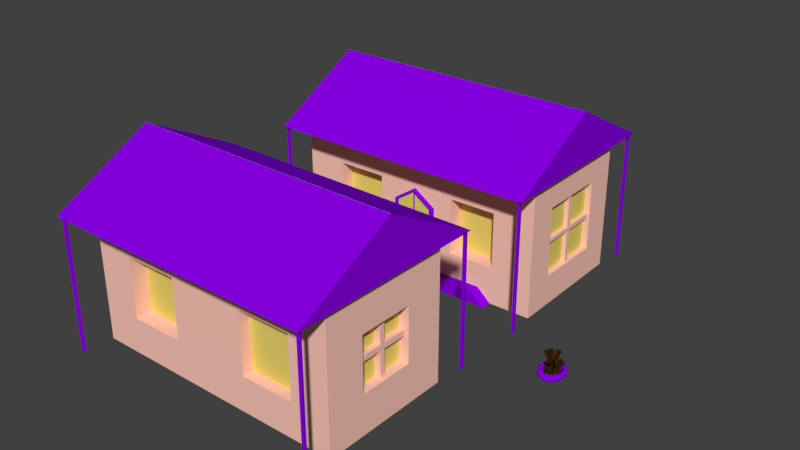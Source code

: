 # Source: Baracks.blend  (saved by Blender 2.79.0; exported with 4.5.12 LTS)
import bpy
from mathutils import Matrix  # noqa: F401  (used for matrix-valued properties, if any)

bpy.ops.wm.read_factory_settings(use_empty=True)
scene = bpy.context.scene
scene.name = 'Scene'

# ---- collections
col_collection_1 = bpy.data.collections.new('Collection 1'); scene.collection.children.link(col_collection_1)

# ---- materials (node trees are filled in below, after node groups)
mat_base = bpy.data.materials.new('Base')
mat_base.alpha_threshold = 0.0
mat_base.use_transparent_shadow = False
mat_base.roughness = 0.5
mat_team = bpy.data.materials.new('Team')
mat_team.alpha_threshold = 0.0
mat_team.use_transparent_shadow = False
mat_team.diffuse_color = (0.2586, 0.0, 0.8, 1.0)
mat_team.roughness = 0.5
mat_terracotta = bpy.data.materials.new('Terracotta')
mat_terracotta.alpha_threshold = 0.0
mat_terracotta.use_transparent_shadow = False
mat_terracotta.diffuse_color = (1.0, 0.5861, 0.4846, 1.0)
mat_terracotta.roughness = 0.5
mat_wood = bpy.data.materials.new('Wood')
mat_wood.alpha_threshold = 0.0
mat_wood.use_transparent_shadow = False
mat_wood.diffuse_color = (0.03968, 0.0172, 0.002468, 1.0)
mat_wood.roughness = 0.5
mat_other = bpy.data.materials.new('Other')
mat_other.alpha_threshold = 0.0
mat_other.use_transparent_shadow = False
mat_other.diffuse_color = (0.8, 0.665, 0.1511, 1.0)
mat_other.roughness = 0.5

# ---- material node trees

# ---- world
world_world = bpy.data.worlds.new('World'); scene.world = world_world
world_world.color = (0.05088, 0.05088, 0.05088)
world_world.use_sun_shadow = False
world_world.sun_shadow_jitter_overblur = 0.0
world_world.cycles.sampling_method = 'MANUAL'

# ---- meshes
me_cube_001 = bpy.data.meshes.new('Cube.001')
me_cube_001.from_pydata([(-0.7071, -1.0, -0.4557), (-0.7071, -1.0, 0.4557), (-0.5693, 1.0, -0.8067), (-0.6805, 1.0, 0.4289), (0.7015, -1.0, -0.4662), (0.7015, -1.0, 0.4662), (0.5779, 1.0, -0.8096), (0.6905, 1.0, 0.4319), (-0.7071, -1.0, 0.0), (-0.6805, 1.0, 0.0), (0.1609, 1.0, -0.8096), (0.1609, 1.0, 0.1954), (0.6905, 1.0, 0.0), (0.7015, -1.0, 0.0), (-0.2929, -1.0, -0.4557), (-0.2929, -1.0, 0.4557), (0.0, 0.0, 1.0), (0.0, 0.0, -1.0), (-0.1709, 1.0, 0.1913), (1.0, 0.4116, 0.4116), (1.0, 0.4116, -0.4116), (-0.1709, 1.0, -0.8067), (0.3095, 0.7774, 0.4319), (0.6905, 0.7774, 0.4319), (0.6905, 0.7774, 0.0), (0.6905, 0.7774, -0.4319), (0.3095, 0.7774, -0.4319), (-0.9856, 0.03239, 0.02292), (-1.0, 0.5356, -0.5356), (0.0, 1.0, -0.9986), (-1.0, 0.5356, 0.5356), (-0.002206, 1.0, 0.4195), (-0.6805, 0.7538, 0.0), (-0.6805, 0.7538, -0.4289), (-0.3195, 0.7538, -0.4289), (-0.6805, 0.7538, 0.4289), (-0.3195, 0.7538, 0.4289), (-1.0, -0.5356, 0.5356), (0.2985, -1.0, 0.4662), (-1.0, -0.5356, -0.5356), (0.2985, -1.0, -0.4662), (-0.7071, -0.7561, 0.0), (-0.7071, -0.7561, 0.4557), (-0.2929, -0.7561, 0.4557), (-0.7071, -0.7561, -0.4557), (-0.2929, -0.7561, -0.4557), (1.0, -0.4116, -0.4116), (0.0, -1.0, -1.0), (1.0, -0.4116, 0.4116), (0.0, -1.0, 1.0), (0.7015, -0.8342, 0.0), (0.7015, -0.8342, -0.4662), (0.2985, -0.8342, -0.4662), (0.7015, -0.8342, 0.4662), (0.2985, -0.8342, 0.4662), (1.0, 1.0, 0.0), (0.6808, 1.0, -0.9986), (1.0, 0.0, -1.0), (1.0, 0.0, 1.0), (1.0, -1.0, 1.0), (1.0, -1.0, 0.0), (1.0, -1.0, -1.0), (1.0, 1.0, 1.0), (0.9269, 0.03707, -0.027), (0.9269, -0.03707, 0.06054), (0.9269, -0.03707, -0.02275), (0.9269, 0.03707, 0.0569), (0.9269, 0.4116, 0.4116), (0.9269, 0.4116, -0.4116), (0.9269, -0.4116, -0.4116), (0.9269, -0.4116, 0.4116), (0.97, 0.03707, 0.0569), (0.97, 0.03707, -0.027), (0.97, -0.03707, -0.02275), (0.97, -0.03707, 0.06054), (0.9269, 0.03707, 0.7791), (0.9269, 0.03707, -0.4408), (0.97, 0.03707, 0.7791), (0.97, 0.03707, -0.4408), (0.9269, 0.03707, 0.7791), (0.9269, 0.03707, -0.4408), (0.97, 0.03707, 0.7791), (0.97, 0.03707, -0.4408), (0.9269, 0.4871, 0.0569), (0.9269, 0.4871, -0.027), (0.97, 0.4871, 0.0569), (0.97, 0.4871, -0.027), (0.9269, -0.03707, 0.7791), (0.9269, -0.03707, -0.4408), (0.97, -0.03707, 0.7791), (0.97, -0.03707, -0.4408), (0.9269, -0.5651, 0.06054), (0.9269, -0.5651, -0.02275), (0.97, -0.5651, 0.06054), (0.97, -0.5651, -0.02275), (-1.0, 0.0, -1.0), (-1.0, -1.0, -1.0), (-1.0, -1.0, 0.0), (-1.0, -1.0, 1.0), (-1.0, 0.0, 1.0), (-1.0, 1.0, 1.0), (-1.0, 1.0, 0.0), (-0.6767, 1.0, -0.9986), (-0.9856, 0.03239, -0.03291), (-0.9543, -0.03239, -0.03759), (-0.9543, -0.03239, 0.02759), (-0.9543, 0.03239, 0.02292), (-0.9543, 0.03239, -0.03291), (-0.9856, -0.03239, -0.03759), (-0.9543, -0.5356, -0.5356), (-0.9856, -0.03239, 0.02759), (-0.9543, -0.5356, 0.5356), (-0.9543, 0.5356, 0.5356), (-0.9543, 0.5356, -0.5356), (-0.9856, -0.03239, -0.5995), (-0.9543, -0.03239, -0.5995), (-0.9543, -0.03239, 0.5895), (-0.9856, -0.03239, 0.5895), (-0.9856, -0.6121, -0.03759), (-0.9543, -0.6121, -0.03759), (-0.9543, -0.6121, 0.02759), (-0.9856, -0.6121, 0.02759), (-0.9543, 0.03239, -0.5995), (-0.9856, 0.03239, -0.5995), (-0.9856, 0.03239, 0.5895), (-0.9543, 0.03239, 0.5895), (-0.9543, 0.9167, -0.03291), (-0.9856, 0.9167, -0.03291), (-0.9856, 0.9167, 0.02292), (-0.9543, 0.9167, 0.02292), (0.0, 1.0, -1.0), (-1.0, 1.0, -1.0), (1.0, 1.0, -1.0), (0.6905, 1.0, -0.4319), (0.3095, 1.0, -0.4319), (0.3095, 1.0, 0.4319), (0.0, 1.0, 1.0), (-0.3195, 1.0, -0.4289), (-0.6805, 1.0, -0.4289), (-0.3195, 1.0, 0.4289), (0.0, 1.168, -0.9986), (0.1199, 1.168, -0.8096), (-0.1299, 1.168, -0.8067), (-0.6767, 1.168, -0.9986), (0.6808, 1.168, -0.9986), (0.5779, 1.168, -0.8096), (-0.5693, 1.168, -0.8067), (-0.002361, 1.058, 0.3779), (-0.000416, 1.058, -0.9611), (0.1363, 1.058, -0.8006), (-0.1462, 1.058, -0.7973), (0.1363, 1.058, 0.1874), (-0.1462, 1.058, 0.1832), (0.0, 1.058, -0.9986), (0.1609, 1.058, -0.8096), (-0.1709, 1.058, -0.8067), (0.1609, 1.058, 0.1954), (-0.002206, 1.058, 0.4195), (-0.1709, 1.058, 0.1913), (-0.002729, 1.034, -1.004), (-0.0006078, 1.034, -1.0), (-0.009361, 1.034, -0.9924), (-0.0006079, 1.034, 0.3926), (-0.003221, 1.034, 0.3982), (-0.00936, 1.034, 0.3852), (-0.000416, 1.034, -0.9611), (0.1363, 1.034, -0.8006), (-0.1462, 1.034, -0.7973), (0.1363, 1.034, 0.1874), (-0.002361, 1.034, 0.3779), (-0.1462, 1.034, 0.1832), (-0.002729, 1.044, -1.004), (-0.0006078, 1.044, -1.0), (-0.009361, 1.044, -0.9924), (-0.0006079, 1.044, 0.3926), (-0.003221, 1.044, 0.3982), (-0.00936, 1.044, 0.3852), (0.6969, 4.992, -0.4557), (0.6969, 4.992, 0.4557), (0.5793, 2.987, -0.8067), (0.6905, 2.991, 0.4289), (-0.7115, 4.935, -0.4662), (-0.7115, 4.935, 0.4662), (-0.5677, 2.941, -0.8096), (-0.6803, 2.936, 0.4319), (0.6969, 4.992, 0.0), (0.6905, 2.991, 0.0), (-0.1508, 2.957, -0.8096), (-0.1508, 2.957, 0.1954), (-0.6803, 2.936, 0.0), (-0.7115, 4.935, 0.0), (0.2828, 4.975, -0.4557), (0.2828, 4.975, 0.4557), (2.404e-09, 3.964, 1.0), (2.404e-09, 3.964, -1.0), (0.1809, 2.971, 0.1913), (-0.9956, 3.512, 0.4116), (-0.9956, 3.512, -0.4116), (0.1809, 2.971, -0.8067), (-0.3016, 3.174, 0.4319), (-0.6825, 3.159, 0.4319), (-0.6825, 3.159, 0.0), (-0.6825, 3.159, -0.4319), (-0.3016, 3.174, -0.4319), (0.9857, 3.971, 0.02292), (1.005, 3.469, -0.5356), (0.01008, 2.964, -0.9986), (1.005, 3.469, 0.5356), (0.01229, 2.964, 0.4195), (0.688, 3.238, 0.0), (0.688, 3.238, -0.4289), (0.327, 3.223, -0.4289), (0.688, 3.238, 0.4289), (0.327, 3.223, 0.4289), (0.9944, 4.54, 0.5356), (-0.3085, 4.952, 0.4662), (0.9944, 4.54, -0.5356), (-0.3085, 4.952, -0.4662), (0.6993, 4.748, 0.0), (0.6993, 4.748, 0.4557), (0.2852, 4.732, 0.4557), (0.6993, 4.748, -0.4557), (0.2852, 4.732, -0.4557), (-1.004, 4.335, -0.4116), (-0.01008, 4.964, -1.0), (-1.004, 4.335, 0.4116), (-0.01008, 4.964, 1.0), (-0.7098, 4.769, 0.0), (-0.7098, 4.769, -0.4662), (-0.3068, 4.786, -0.4662), (-0.7098, 4.769, 0.4662), (-0.3068, 4.786, 0.4662), (-0.9897, 2.924, 0.0), (-0.6706, 2.937, -0.9986), (-0.9998, 3.923, -1.0), (-0.9998, 3.923, 1.0), (-1.01, 4.923, 1.0), (-1.01, 4.923, 0.0), (-1.01, 4.923, -1.0), (-0.9897, 2.924, 1.0), (-0.9264, 3.889, -0.027), (-0.9271, 3.963, 0.06054), (-0.9271, 3.963, -0.02275), (-0.9264, 3.889, 0.0569), (-0.9226, 3.515, 0.4116), (-0.9226, 3.515, -0.4116), (-0.9309, 4.338, -0.4116), (-0.9309, 4.338, 0.4116), (-0.9694, 3.888, 0.0569), (-0.9694, 3.888, -0.027), (-0.9702, 3.962, -0.02275), (-0.9702, 3.962, 0.06054), (-0.9264, 3.889, 0.7791), (-0.9264, 3.889, -0.4408), (-0.9694, 3.888, 0.7791), (-0.9694, 3.888, -0.4408), (-0.9264, 3.889, 0.7791), (-0.9264, 3.889, -0.4408), (-0.9694, 3.888, 0.7791), (-0.9694, 3.888, -0.4408), (-0.9218, 3.439, 0.0569), (-0.9218, 3.439, -0.027), (-0.9649, 3.438, 0.0569), (-0.9649, 3.438, -0.027), (-0.9271, 3.963, 0.7791), (-0.9271, 3.963, -0.4408), (-0.9702, 3.962, 0.7791), (-0.9702, 3.962, -0.4408), (-0.9325, 4.491, 0.06054), (-0.9325, 4.491, -0.02275), (-0.9755, 4.49, 0.06054), (-0.9755, 4.49, -0.02275), (0.9998, 4.004, -1.0), (0.9897, 5.004, -1.0), (0.9897, 5.004, 0.0), (0.9897, 5.004, 1.0), (0.9998, 4.004, 1.0), (1.01, 3.004, 1.0), (1.01, 3.004, 0.0), (0.6866, 2.991, -0.9986), (0.9857, 3.971, -0.03291), (0.9538, 4.035, -0.03759), (0.9538, 4.035, 0.02759), (0.9544, 3.97, 0.02292), (0.9544, 3.97, -0.03291), (0.985, 4.036, -0.03759), (0.9487, 4.538, -0.5356), (0.985, 4.036, 0.02759), (0.9487, 4.538, 0.5356), (0.9595, 3.467, 0.5356), (0.9595, 3.467, -0.5356), (0.985, 4.036, -0.5995), (0.9538, 4.035, -0.5995), (0.9538, 4.035, 0.5895), (0.985, 4.036, 0.5895), (0.9792, 4.616, -0.03759), (0.9479, 4.614, -0.03759), (0.9479, 4.614, 0.02759), (0.9792, 4.616, 0.02759), (0.9544, 3.97, -0.5995), (0.9857, 3.971, -0.5995), (0.9857, 3.971, 0.5895), (0.9544, 3.97, 0.5895), (0.9633, 3.086, -0.03291), (0.9946, 3.087, -0.03291), (0.9946, 3.087, 0.02292), (0.9633, 3.086, 0.02292), (0.01008, 2.964, -1.0), (1.01, 3.004, -1.0), (-0.9897, 2.924, -1.0), (-0.6803, 2.936, -0.4319), (-0.2994, 2.951, -0.4319), (-0.2994, 2.951, 0.4319), (0.01008, 2.964, 1.0), (0.3295, 2.977, -0.4289), (0.6905, 2.991, -0.4289), (0.3295, 2.977, 0.4289), (0.01177, 2.796, -0.9986), (-0.1081, 2.792, -0.8096), (0.1416, 2.802, -0.8067), (0.6883, 2.824, -0.9986), (-0.6689, 2.769, -0.9986), (-0.566, 2.773, -0.8096), (0.581, 2.819, -0.8067), (0.01303, 2.906, 0.3779), (0.01109, 2.906, -0.9611), (-0.1256, 2.9, -0.8006), (0.1569, 2.911, -0.7973), (-0.1256, 2.9, 0.1874), (0.1569, 2.911, 0.1832), (0.01067, 2.906, -0.9986), (-0.1502, 2.899, -0.8096), (0.1815, 2.912, -0.8067), (-0.1502, 2.899, 0.1954), (0.01288, 2.906, 0.4195), (0.1815, 2.912, 0.1913), (0.01316, 2.93, -1.004), (0.01104, 2.93, -1.0), (0.01979, 2.93, -0.9924), (0.01104, 2.93, 0.3926), (0.01365, 2.93, 0.3982), (0.01979, 2.93, 0.3852), (0.01084, 2.93, -0.9611), (-0.1258, 2.924, -0.8006), (0.1566, 2.936, -0.7973), (-0.1258, 2.924, 0.1874), (0.01279, 2.93, 0.3779), (0.1566, 2.936, 0.1832), (0.01325, 2.92, -1.004), (0.01113, 2.92, -1.0), (0.01988, 2.921, -0.9924), (0.01113, 2.92, 0.3926), (0.01375, 2.92, 0.3982), (0.01988, 2.921, 0.3852), (1.037, 5.506, 1.0), (1.052, 4.007, 1.8), (1.067, 2.507, 1.0), (1.052, 4.006, 1.8), (-1.056, 5.421, 1.0), (-1.041, 3.922, 1.8), (-1.026, 2.422, 1.0), (-1.041, 3.921, 1.8), (1.042, 5.006, 1.0), (1.052, 4.007, 1.8), (-1.041, 3.922, 1.8), (-1.051, 4.922, 1.0), (-0.9955, 2.503, -1.0), (-0.9955, 2.503, 1.0), (-0.9951, 2.463, -1.0), (-0.9951, 2.463, 1.0), (-1.015, 2.503, -1.0), (-1.015, 2.503, 1.0), (-1.015, 2.463, -1.0), (-1.015, 2.463, 1.0), (-1.025, 5.383, -1.0), (-1.025, 5.383, 1.0), (-1.024, 5.343, -1.0), (-1.024, 5.343, 1.0), (-1.045, 5.382, -1.0), (-1.045, 5.382, 1.0), (-1.044, 5.342, -1.0), (-1.044, 5.342, 1.0), (1.015, 5.465, -1.0), (1.015, 5.465, 1.0), (1.015, 5.425, -1.0), (1.015, 5.425, 1.0), (0.9951, 5.464, -1.0), (0.9951, 5.464, 1.0), (0.9955, 5.424, -1.0), (0.9955, 5.424, 1.0), (1.044, 2.586, -1.0), (1.044, 2.586, 1.0), (1.045, 2.546, -1.0), (1.045, 2.546, 1.0), (1.024, 2.585, -1.0), (1.024, 2.585, 1.0), (1.025, 2.545, -1.0), (1.025, 2.545, 1.0), (1.495, 2.227, -1.015), (1.497, 2.282, -0.9548), (1.513, 2.225, -1.015), (1.514, 2.28, -0.9548), (1.49, 1.953, -0.7658), (1.491, 2.008, -0.7053), (1.507, 1.952, -0.7658), (1.508, 2.007, -0.7053), (1.496, 2.263, -0.7321), (1.495, 2.198, -0.682), (1.513, 2.262, -0.7321), (1.512, 2.197, -0.682), (1.491, 2.037, -1.025), (1.49, 1.972, -0.9752), (1.509, 2.035, -1.025), (1.507, 1.971, -0.9752), (1.442, 2.203, -0.7321), (1.466, 2.159, -0.682), (1.454, 2.229, -0.7321), (1.478, 2.185, -0.682), (1.525, 2.049, -1.025), (1.549, 2.005, -0.9752), (1.537, 2.075, -1.025), (1.561, 2.031, -0.9752), (1.456, 2.178, -1.054), (1.436, 2.216, -0.9935), (1.468, 2.204, -1.054), (1.447, 2.241, -0.9935), (1.556, 1.992, -0.8045), (1.536, 2.03, -0.744), (1.568, 2.018, -0.8045), (1.548, 2.055, -0.744), (1.447, 2.099, -1.054), (1.419, 2.099, -0.9935), (1.447, 2.134, -1.054), (1.419, 2.134, -0.9935), (1.584, 2.099, -0.8045), (1.556, 2.099, -0.744), (1.584, 2.134, -0.8045), (1.556, 2.134, -0.744), (1.429, 2.099, -0.7321), (1.461, 2.099, -0.682), (1.429, 2.134, -0.7321), (1.461, 2.134, -0.682), (1.542, 2.099, -1.025), (1.574, 2.099, -0.9752), (1.542, 2.134, -1.025), (1.574, 2.134, -0.9752), (1.594, 2.134, -1.064), (1.594, 2.134, -0.982), (1.591, 2.12, -0.9843), (1.589, 2.12, -0.9617), (1.582, 2.12, -0.9452), (1.572, 2.12, -0.9392), (1.562, 2.12, -0.9452), (1.555, 2.12, -0.9617), (1.553, 2.12, -0.9843), (1.555, 2.12, -1.007), (1.562, 2.12, -1.023), (1.572, 2.12, -1.029), (1.582, 2.12, -1.023), (1.589, 2.12, -1.007), (1.59, 2.149, -0.9843), (1.588, 2.148, -0.9617), (1.581, 2.146, -0.9452), (1.571, 2.143, -0.9392), (1.562, 2.14, -0.9452), (1.555, 2.138, -0.9617), (1.552, 2.137, -0.9843), (1.555, 2.138, -1.007), (1.562, 2.14, -1.023), (1.571, 2.143, -1.029), (1.581, 2.146, -1.023), (1.588, 2.148, -1.007), (1.588, 2.178, -0.9843), (1.585, 2.176, -0.9617), (1.579, 2.172, -0.9452), (1.569, 2.166, -0.9392), (1.56, 2.16, -0.9452), (1.553, 2.156, -0.9617), (1.551, 2.154, -0.9843), (1.553, 2.156, -1.007), (1.56, 2.16, -1.023), (1.569, 2.166, -1.029), (1.579, 2.172, -1.023), (1.585, 2.176, -1.007), (1.584, 2.206, -0.9843), (1.582, 2.203, -0.9617), (1.575, 2.197, -0.9452), (1.566, 2.188, -0.9392), (1.557, 2.18, -0.9452), (1.551, 2.173, -0.9617), (1.549, 2.171, -0.9843), (1.551, 2.173, -1.007), (1.557, 2.18, -1.023), (1.566, 2.188, -1.029), (1.575, 2.197, -1.023), (1.582, 2.203, -1.007), (1.578, 2.232, -0.9843), (1.576, 2.229, -0.9617), (1.57, 2.221, -0.9452), (1.562, 2.209, -0.9392), (1.554, 2.198, -0.9452), (1.547, 2.19, -0.9617), (1.545, 2.187, -0.9843), (1.547, 2.19, -1.007), (1.554, 2.198, -1.023), (1.562, 2.209, -1.029), (1.57, 2.221, -1.023), (1.576, 2.229, -1.007), (1.571, 2.256, -0.9843), (1.569, 2.253, -0.9617), (1.564, 2.243, -0.9452), (1.556, 2.229, -0.9392), (1.549, 2.215, -0.9452), (1.543, 2.205, -0.9617), (1.541, 2.202, -0.9843), (1.543, 2.205, -1.007), (1.549, 2.215, -1.023), (1.556, 2.229, -1.029), (1.564, 2.243, -1.023), (1.569, 2.253, -1.007), (1.563, 2.278, -0.9843), (1.561, 2.274, -0.9617), (1.556, 2.263, -0.9452), (1.55, 2.247, -0.9392), (1.543, 2.231, -0.9452), (1.538, 2.219, -0.9617), (1.536, 2.215, -0.9843), (1.538, 2.219, -1.007), (1.543, 2.231, -1.023), (1.55, 2.247, -1.029), (1.556, 2.263, -1.023), (1.561, 2.274, -1.007), (1.554, 2.298, -0.9843), (1.552, 2.293, -0.9617), (1.548, 2.28, -0.9452), (1.542, 2.262, -0.9392), (1.536, 2.244, -0.9452), (1.532, 2.231, -0.9617), (1.53, 2.226, -0.9843), (1.532, 2.231, -1.007), (1.536, 2.244, -1.023), (1.542, 2.262, -1.029), (1.548, 2.28, -1.023), (1.552, 2.293, -1.007), (1.543, 2.314, -0.9843), (1.542, 2.309, -0.9617), (1.539, 2.295, -0.9452), (1.534, 2.275, -0.9392), (1.529, 2.256, -0.9452), (1.526, 2.241, -0.9617), (1.524, 2.236, -0.9843), (1.526, 2.241, -1.007), (1.529, 2.256, -1.023), (1.534, 2.275, -1.029), (1.539, 2.295, -1.023), (1.542, 2.309, -1.007), (1.532, 2.327, -0.9843), (1.531, 2.322, -0.9617), (1.528, 2.306, -0.9452), (1.525, 2.286, -0.9392), (1.521, 2.265, -0.9452), (1.518, 2.25, -0.9617), (1.518, 2.244, -0.9843), (1.518, 2.25, -1.007), (1.521, 2.265, -1.023), (1.525, 2.286, -1.029), (1.528, 2.306, -1.023), (1.531, 2.322, -1.007), (1.52, 2.337, -0.9843), (1.52, 2.331, -0.9617), (1.518, 2.315, -0.9452), (1.515, 2.293, -0.9392), (1.513, 2.271, -0.9452), (1.511, 2.256, -0.9617), (1.51, 2.25, -0.9843), (1.511, 2.256, -1.007), (1.513, 2.271, -1.023), (1.515, 2.293, -1.029), (1.518, 2.315, -1.023), (1.52, 2.331, -1.007), (1.508, 2.342, -0.9843), (1.508, 2.336, -0.9617), (1.507, 2.32, -0.9452), (1.506, 2.298, -0.9392), (1.504, 2.275, -0.9452), (1.503, 2.259, -0.9617), (1.503, 2.253, -0.9843), (1.503, 2.259, -1.007), (1.504, 2.275, -1.023), (1.506, 2.298, -1.029), (1.507, 2.32, -1.023), (1.508, 2.336, -1.007), (1.496, 2.344, -0.9843), (1.496, 2.338, -0.9617), (1.496, 2.322, -0.9452), (1.496, 2.299, -0.9392), (1.496, 2.277, -0.9452), (1.496, 2.26, -0.9617), (1.496, 2.254, -0.9843), (1.496, 2.26, -1.007), (1.496, 2.277, -1.023), (1.496, 2.299, -1.029), (1.496, 2.322, -1.023), (1.496, 2.338, -1.007), (1.483, 2.342, -0.9843), (1.483, 2.336, -0.9617), (1.484, 2.32, -0.9452), (1.486, 2.298, -0.9392), (1.487, 2.275, -0.9452), (1.488, 2.259, -0.9617), (1.488, 2.253, -0.9843), (1.488, 2.259, -1.007), (1.487, 2.275, -1.023), (1.486, 2.298, -1.029), (1.484, 2.32, -1.023), (1.483, 2.336, -1.007), (1.471, 2.337, -0.9843), (1.471, 2.331, -0.9617), (1.473, 2.315, -0.9452), (1.476, 2.293, -0.9392), (1.478, 2.271, -0.9452), (1.48, 2.256, -0.9617), (1.481, 2.25, -0.9843), (1.48, 2.256, -1.007), (1.478, 2.271, -1.023), (1.476, 2.293, -1.029), (1.473, 2.315, -1.023), (1.471, 2.331, -1.007), (1.459, 2.327, -0.9843), (1.46, 2.322, -0.9617), (1.463, 2.306, -0.9452), (1.466, 2.286, -0.9392), (1.47, 2.265, -0.9452), (1.473, 2.25, -0.9617), (1.474, 2.244, -0.9843), (1.473, 2.25, -1.007), (1.47, 2.265, -1.023), (1.466, 2.286, -1.029), (1.463, 2.306, -1.023), (1.46, 2.322, -1.007), (1.448, 2.314, -0.9843), (1.449, 2.309, -0.9617), (1.453, 2.295, -0.9452), (1.457, 2.275, -0.9392), (1.462, 2.256, -0.9452), (1.466, 2.241, -0.9617), (1.467, 2.236, -0.9843), (1.466, 2.241, -1.007), (1.462, 2.256, -1.023), (1.457, 2.275, -1.029), (1.453, 2.295, -1.023), (1.449, 2.309, -1.007), (1.437, 2.298, -0.9843), (1.439, 2.293, -0.9617), (1.443, 2.28, -0.9452), (1.449, 2.262, -0.9392), (1.455, 2.244, -0.9452), (1.459, 2.231, -0.9617), (1.461, 2.226, -0.9843), (1.459, 2.231, -1.007), (1.455, 2.244, -1.023), (1.449, 2.262, -1.029), (1.443, 2.28, -1.023), (1.439, 2.293, -1.007), (1.428, 2.278, -0.9843), (1.43, 2.274, -0.9617), (1.435, 2.263, -0.9452), (1.441, 2.247, -0.9392), (1.448, 2.231, -0.9452), (1.453, 2.219, -0.9617), (1.455, 2.215, -0.9843), (1.453, 2.219, -1.007), (1.448, 2.231, -1.023), (1.441, 2.247, -1.029), (1.435, 2.263, -1.023), (1.43, 2.274, -1.007), (1.42, 2.256, -0.9843), (1.422, 2.253, -0.9617), (1.427, 2.243, -0.9452), (1.435, 2.229, -0.9392), (1.442, 2.215, -0.9452), (1.448, 2.205, -0.9617), (1.45, 2.202, -0.9843), (1.448, 2.205, -1.007), (1.442, 2.215, -1.023), (1.435, 2.229, -1.029), (1.427, 2.243, -1.023), (1.422, 2.253, -1.007), (1.413, 2.232, -0.9843), (1.415, 2.229, -0.9617), (1.421, 2.221, -0.9452), (1.429, 2.209, -0.9392), (1.438, 2.198, -0.9452), (1.444, 2.19, -0.9617), (1.446, 2.187, -0.9843), (1.444, 2.19, -1.007), (1.438, 2.198, -1.023), (1.429, 2.209, -1.029), (1.421, 2.221, -1.023), (1.415, 2.229, -1.007), (1.407, 2.206, -0.9843), (1.41, 2.203, -0.9617), (1.416, 2.197, -0.9452), (1.425, 2.188, -0.9392), (1.434, 2.18, -0.9452), (1.44, 2.173, -0.9617), (1.443, 2.171, -0.9843), (1.44, 2.173, -1.007), (1.434, 2.18, -1.023), (1.425, 2.188, -1.029), (1.416, 2.197, -1.023), (1.41, 2.203, -1.007), (1.403, 2.178, -0.9843), (1.406, 2.176, -0.9617), (1.412, 2.172, -0.9452), (1.422, 2.166, -0.9392), (1.431, 2.16, -0.9452), (1.438, 2.156, -0.9617), (1.44, 2.154, -0.9843), (1.438, 2.156, -1.007), (1.431, 2.16, -1.023), (1.422, 2.166, -1.029), (1.412, 2.172, -1.023), (1.406, 2.176, -1.007), (1.401, 2.149, -0.9843), (1.403, 2.148, -0.9617), (1.41, 2.146, -0.9452), (1.42, 2.143, -0.9392), (1.429, 2.14, -0.9452), (1.436, 2.138, -0.9617), (1.439, 2.137, -0.9843), (1.436, 2.138, -1.007), (1.429, 2.14, -1.023), (1.42, 2.143, -1.029), (1.41, 2.146, -1.023), (1.403, 2.148, -1.007), (1.4, 2.12, -0.9843), (1.402, 2.12, -0.9617), (1.409, 2.12, -0.9452), (1.419, 2.12, -0.9392), (1.429, 2.12, -0.9452), (1.436, 2.12, -0.9617), (1.438, 2.12, -0.9843), (1.436, 2.12, -1.007), (1.429, 2.12, -1.023), (1.419, 2.12, -1.029), (1.409, 2.12, -1.023), (1.402, 2.12, -1.007), (1.401, 2.09, -0.9843), (1.403, 2.091, -0.9617), (1.41, 2.093, -0.9452), (1.42, 2.096, -0.9392), (1.429, 2.099, -0.9452), (1.436, 2.101, -0.9617), (1.439, 2.102, -0.9843), (1.436, 2.101, -1.007), (1.429, 2.099, -1.023), (1.42, 2.096, -1.029), (1.41, 2.093, -1.023), (1.403, 2.091, -1.007), (1.403, 2.061, -0.9843), (1.406, 2.063, -0.9617), (1.412, 2.067, -0.9452), (1.422, 2.073, -0.9392), (1.431, 2.079, -0.9452), (1.438, 2.083, -0.9617), (1.44, 2.085, -0.9843), (1.438, 2.083, -1.007), (1.431, 2.079, -1.023), (1.422, 2.073, -1.029), (1.412, 2.067, -1.023), (1.406, 2.063, -1.007), (1.407, 2.034, -0.9843), (1.41, 2.036, -0.9617), (1.416, 2.042, -0.9452), (1.425, 2.051, -0.9392), (1.434, 2.059, -0.9452), (1.44, 2.066, -0.9617), (1.443, 2.068, -0.9843), (1.44, 2.066, -1.007), (1.434, 2.059, -1.023), (1.425, 2.051, -1.029), (1.416, 2.042, -1.023), (1.41, 2.036, -1.007), (1.413, 2.007, -0.9843), (1.415, 2.01, -0.9617), (1.421, 2.019, -0.9452), (1.429, 2.03, -0.9392), (1.438, 2.041, -0.9452), (1.444, 2.049, -0.9617), (1.446, 2.052, -0.9843), (1.444, 2.049, -1.007), (1.438, 2.041, -1.023), (1.429, 2.03, -1.029), (1.421, 2.019, -1.023), (1.415, 2.01, -1.007), (1.42, 1.983, -0.9843), (1.422, 1.987, -0.9617), (1.427, 1.997, -0.9452), (1.435, 2.01, -0.9392), (1.442, 2.024, -0.9452), (1.448, 2.034, -0.9617), (1.45, 2.038, -0.9843), (1.448, 2.034, -1.007), (1.442, 2.024, -1.023), (1.435, 2.01, -1.029), (1.427, 1.997, -1.023), (1.422, 1.987, -1.007), (1.428, 1.961, -0.9843), (1.43, 1.965, -0.9617), (1.435, 1.977, -0.9452), (1.441, 1.993, -0.9392), (1.448, 2.008, -0.9452), (1.453, 2.02, -0.9617), (1.455, 2.024, -0.9843), (1.453, 2.02, -1.007), (1.448, 2.008, -1.023), (1.441, 1.993, -1.029), (1.435, 1.977, -1.023), (1.43, 1.965, -1.007), (1.437, 1.941, -0.9843), (1.439, 1.946, -0.9617), (1.443, 1.959, -0.9452), (1.449, 1.977, -0.9392), (1.455, 1.995, -0.9452), (1.459, 2.008, -0.9617), (1.461, 2.013, -0.9843), (1.459, 2.008, -1.007), (1.455, 1.995, -1.023), (1.449, 1.977, -1.029), (1.443, 1.959, -1.023), (1.439, 1.946, -1.007), (1.448, 1.925, -0.9843), (1.449, 1.93, -0.9617), (1.453, 1.945, -0.9452), (1.457, 1.964, -0.9392), (1.462, 1.983, -0.9452), (1.466, 1.998, -0.9617), (1.467, 2.003, -0.9843), (1.466, 1.998, -1.007), (1.462, 1.983, -1.023), (1.457, 1.964, -1.029), (1.453, 1.945, -1.023), (1.449, 1.93, -1.007), (1.459, 1.912, -0.9843), (1.46, 1.918, -0.9617), (1.463, 1.933, -0.9452), (1.466, 1.954, -0.9392), (1.47, 1.974, -0.9452), (1.473, 1.99, -0.9617), (1.474, 1.995, -0.9843), (1.473, 1.99, -1.007), (1.47, 1.974, -1.023), (1.466, 1.954, -1.029), (1.463, 1.933, -1.023), (1.46, 1.918, -1.007), (1.471, 1.903, -0.9843), (1.471, 1.909, -0.9617), (1.473, 1.924, -0.9452), (1.476, 1.946, -0.9392), (1.478, 1.968, -0.9452), (1.48, 1.984, -0.9617), (1.481, 1.989, -0.9843), (1.48, 1.984, -1.007), (1.478, 1.968, -1.023), (1.476, 1.946, -1.029), (1.473, 1.924, -1.023), (1.471, 1.909, -1.007), (1.483, 1.897, -0.9843), (1.483, 1.903, -0.9617), (1.484, 1.919, -0.9452), (1.486, 1.942, -0.9392), (1.487, 1.964, -0.9452), (1.488, 1.98, -0.9617), (1.488, 1.986, -0.9843), (1.488, 1.98, -1.007), (1.487, 1.964, -1.023), (1.486, 1.942, -1.029), (1.484, 1.919, -1.023), (1.483, 1.903, -1.007), (1.496, 1.895, -0.9843), (1.496, 1.901, -0.9617), (1.496, 1.918, -0.9452), (1.496, 1.94, -0.9392), (1.496, 1.962, -0.9452), (1.496, 1.979, -0.9617), (1.496, 1.985, -0.9843), (1.496, 1.979, -1.007), (1.496, 1.962, -1.023), (1.496, 1.94, -1.029), (1.496, 1.918, -1.023), (1.496, 1.901, -1.007), (1.508, 1.897, -0.9843), (1.508, 1.903, -0.9617), (1.507, 1.919, -0.9452), (1.506, 1.942, -0.9392), (1.504, 1.964, -0.9452), (1.503, 1.98, -0.9617), (1.503, 1.986, -0.9843), (1.503, 1.98, -1.007), (1.504, 1.964, -1.023), (1.506, 1.942, -1.029), (1.507, 1.919, -1.023), (1.508, 1.903, -1.007), (1.52, 1.903, -0.9843), (1.52, 1.909, -0.9617), (1.518, 1.924, -0.9452), (1.515, 1.946, -0.9392), (1.513, 1.968, -0.9452), (1.511, 1.984, -0.9617), (1.51, 1.989, -0.9843), (1.511, 1.984, -1.007), (1.513, 1.968, -1.023), (1.515, 1.946, -1.029), (1.518, 1.924, -1.023), (1.52, 1.909, -1.007), (1.532, 1.912, -0.9843), (1.531, 1.918, -0.9617), (1.528, 1.933, -0.9452), (1.525, 1.954, -0.9392), (1.521, 1.974, -0.9452), (1.518, 1.99, -0.9617), (1.518, 1.995, -0.9843), (1.518, 1.99, -1.007), (1.521, 1.974, -1.023), (1.525, 1.954, -1.029), (1.528, 1.933, -1.023), (1.531, 1.918, -1.007), (1.543, 1.925, -0.9843), (1.542, 1.93, -0.9617), (1.539, 1.945, -0.9452), (1.534, 1.964, -0.9392), (1.529, 1.983, -0.9452), (1.526, 1.998, -0.9617), (1.524, 2.003, -0.9843), (1.526, 1.998, -1.007), (1.529, 1.983, -1.023), (1.534, 1.964, -1.029), (1.539, 1.945, -1.023), (1.542, 1.93, -1.007), (1.554, 1.941, -0.9843), (1.552, 1.946, -0.9617), (1.548, 1.959, -0.9452), (1.542, 1.977, -0.9392), (1.536, 1.995, -0.9452), (1.532, 2.008, -0.9617), (1.53, 2.013, -0.9843), (1.532, 2.008, -1.007), (1.536, 1.995, -1.023), (1.542, 1.977, -1.029), (1.548, 1.959, -1.023), (1.552, 1.946, -1.007), (1.563, 1.961, -0.9843), (1.561, 1.965, -0.9617), (1.556, 1.977, -0.9452), (1.55, 1.993, -0.9392), (1.543, 2.008, -0.9452), (1.538, 2.02, -0.9617), (1.536, 2.024, -0.9843), (1.538, 2.02, -1.007), (1.543, 2.008, -1.023), (1.55, 1.993, -1.029), (1.556, 1.977, -1.023), (1.561, 1.965, -1.007), (1.571, 1.983, -0.9843), (1.569, 1.987, -0.9617), (1.564, 1.997, -0.9452), (1.556, 2.01, -0.9392), (1.549, 2.024, -0.9452), (1.543, 2.034, -0.9617), (1.541, 2.038, -0.9843), (1.543, 2.034, -1.007), (1.549, 2.024, -1.023), (1.556, 2.01, -1.029), (1.564, 1.997, -1.023), (1.569, 1.987, -1.007), (1.578, 2.007, -0.9843), (1.576, 2.01, -0.9617), (1.57, 2.019, -0.9452), (1.562, 2.03, -0.9392), (1.554, 2.041, -0.9452), (1.547, 2.049, -0.9617), (1.545, 2.052, -0.9843), (1.547, 2.049, -1.007), (1.554, 2.041, -1.023), (1.562, 2.03, -1.029), (1.57, 2.019, -1.023), (1.576, 2.01, -1.007), (1.584, 2.034, -0.9843), (1.582, 2.036, -0.9617), (1.575, 2.042, -0.9452), (1.566, 2.051, -0.9392), (1.557, 2.059, -0.9452), (1.551, 2.066, -0.9617), (1.549, 2.068, -0.9843), (1.551, 2.066, -1.007), (1.557, 2.059, -1.023), (1.566, 2.051, -1.029), (1.575, 2.042, -1.023), (1.582, 2.036, -1.007), (1.588, 2.061, -0.9843), (1.585, 2.063, -0.9617), (1.579, 2.067, -0.9452), (1.569, 2.073, -0.9392), (1.56, 2.079, -0.9452), (1.553, 2.083, -0.9617), (1.551, 2.085, -0.9843), (1.553, 2.083, -1.007), (1.56, 2.079, -1.023), (1.569, 2.073, -1.029), (1.579, 2.067, -1.023), (1.585, 2.063, -1.007), (1.59, 2.09, -0.9843), (1.588, 2.091, -0.9617), (1.581, 2.093, -0.9452), (1.571, 2.096, -0.9392), (1.562, 2.099, -0.9452), (1.555, 2.101, -0.9617), (1.552, 2.102, -0.9843), (1.555, 2.101, -1.007), (1.562, 2.099, -1.023), (1.571, 2.096, -1.029), (1.581, 2.093, -1.023), (1.588, 2.091, -1.007), (-1.03, 1.42, -1.0), (-1.03, 1.42, 1.0), (-1.03, 1.46, -1.0), (-1.03, 1.46, 1.0), (-1.01, 1.42, -1.0), (-1.01, 1.42, 1.0), (-1.01, 1.46, -1.0), (-1.01, 1.46, 1.0), (-1.03, -1.46, -1.0), (-1.03, -1.46, 1.0), (-1.03, -1.42, -1.0), (-1.03, -1.42, 1.0), (-1.01, -1.46, -1.0), (-1.01, -1.46, 1.0), (-1.01, -1.42, -1.0), (-1.01, -1.42, 1.0), (1.01, -1.46, -1.0), (1.01, -1.46, 1.0), (1.01, -1.42, -1.0), (1.01, -1.42, 1.0), (1.03, -1.46, -1.0), (1.03, -1.46, 1.0), (1.03, -1.42, -1.0), (1.03, -1.42, 1.0), (1.01, 1.42, -1.0), (1.01, 1.42, 1.0), (1.01, 1.46, -1.0), (1.01, 1.46, 1.0), (1.03, 1.42, -1.0), (1.03, 1.42, 1.0), (1.03, 1.46, -1.0), (1.03, 1.46, 1.0), (-1.052, -1.5, 1.0), (-1.052, -0.0005686, 1.8), (-1.052, 1.5, 1.0), (-1.052, 0.0005686, 1.8), (1.041, -1.5, 1.0), (1.041, -0.0005686, 1.8), (1.041, 1.5, 1.0), (1.041, 0.0005686, 1.8), (-1.052, -1.0, 1.0), (-1.052, -0.0005686, 1.8), (1.041, -0.0005686, 1.8), (1.041, -1.0, 1.0)], [(446, 447)], [(46, 20, 68, 69), (17, 57, 61, 47), (16, 99, 98, 49), (58, 16, 49, 59), (62, 136, 16, 58), (136, 100, 99, 16), (95, 17, 47, 96), (131, 130, 17, 95), (130, 132, 57, 17), (40, 4, 51, 52), (48, 46, 69, 70), (48, 70, 67, 19), (139, 137, 34, 36), (14, 15, 43, 45), (37, 111, 109, 39), (134, 135, 22, 26), (7, 135, 136, 62), (133, 12, 55, 132), (29, 10, 141, 140), (12, 7, 62, 55), (31, 11, 156, 157), (26, 22, 23, 24, 25), (133, 134, 26, 25), (135, 7, 23, 22), (7, 12, 24, 23), (12, 133, 25, 24), (9, 138, 131, 101), (2, 21, 142, 146), (3, 9, 101, 100), (139, 3, 100, 136), (10, 29, 153, 154), (32, 35, 36, 34, 33), (9, 3, 35, 32), (138, 9, 32, 33), (3, 139, 36, 35), (137, 138, 33, 34), (8, 1, 98, 97), (1, 15, 49, 98), (0, 8, 97, 96), (14, 0, 96, 47), (15, 14, 47, 49), (45, 43, 42, 41, 44), (8, 0, 44, 41), (1, 8, 41, 42), (0, 14, 45, 44), (15, 1, 42, 43), (13, 4, 61, 60), (4, 40, 47, 61), (5, 13, 60, 59), (38, 5, 59, 49), (40, 38, 49, 47), (50, 53, 54, 52, 51), (38, 40, 52, 54), (13, 5, 53, 50), (4, 13, 50, 51), (5, 38, 54, 53), (20, 46, 61, 57, 132), (20, 19, 67, 68), (19, 20, 132, 55, 62), (48, 19, 62, 58, 59), (65, 73, 94, 92), (46, 48, 59, 60, 61), (75, 76, 68, 67), (76, 88, 69, 68), (87, 75, 67, 70), (88, 87, 70, 69), (78, 77, 89, 90), (88, 76, 78, 90), (75, 87, 89, 77), (72, 63, 84, 86), (79, 80, 76, 75), (82, 81, 77, 78), (80, 82, 78, 76), (81, 79, 75, 77), (66, 63, 80, 79), (72, 71, 81, 82), (63, 72, 82, 80), (71, 66, 79, 81), (84, 83, 85, 86), (63, 66, 83, 84), (66, 71, 85, 83), (71, 72, 86, 85), (65, 64, 87, 88), (74, 73, 90, 89), (73, 65, 88, 90), (64, 74, 89, 87), (91, 92, 94, 93), (64, 65, 92, 91), (74, 64, 91, 93), (73, 74, 93, 94), (125, 116, 111, 112), (30, 37, 98, 99, 100), (39, 28, 131, 95, 96), (39, 109, 113, 28), (106, 107, 126, 129), (30, 112, 111, 37), (122, 115, 114, 123), (115, 122, 113, 109), (28, 113, 112, 30), (116, 125, 124, 117), (117, 124, 123, 114), (37, 39, 96, 97, 98), (28, 30, 100, 101, 131), (116, 115, 109, 111), (110, 108, 118, 121), (122, 125, 112, 113), (104, 108, 114, 115), (110, 105, 116, 117), (108, 110, 117, 114), (105, 104, 115, 116), (119, 120, 121, 118), (108, 104, 119, 118), (104, 105, 120, 119), (105, 110, 121, 120), (103, 107, 122, 123), (27, 103, 123, 124), (106, 27, 124, 125), (107, 106, 125, 122), (129, 126, 127, 128), (103, 27, 128, 127), (27, 106, 129, 128), (107, 103, 127, 126), (102, 29, 130, 131), (29, 56, 132, 130), (6, 10, 134, 133), (10, 11, 135, 134), (150, 152, 170, 167), (56, 6, 133, 132), (21, 2, 138, 137), (18, 21, 137, 139), (2, 102, 131, 138), (141, 145, 144, 140), (146, 142, 140, 143), (10, 6, 145, 141), (21, 29, 140, 142), (29, 102, 143, 140), (6, 56, 144, 145), (56, 29, 140, 144), (102, 2, 146, 143), (29, 21, 155, 153), (18, 31, 157, 158), (21, 18, 158, 155), (11, 10, 154, 156), (31, 18, 139, 136, 135, 11), (148, 149, 154, 153), (150, 148, 153, 155), (149, 151, 156, 154), (151, 147, 157, 156), (152, 150, 155, 158), (147, 152, 158, 157), (161, 164, 176, 173), (151, 149, 166, 168), (149, 148, 165, 166), (152, 147, 169, 170), (147, 151, 168, 169), (148, 150, 167, 165), (159, 160, 166, 165), (161, 159, 165, 167), (160, 162, 168, 166), (162, 163, 169, 168), (164, 161, 167, 170), (163, 164, 170, 169), (173, 176, 175, 174, 172, 171), (162, 160, 172, 174), (160, 159, 171, 172), (164, 163, 175, 176), (163, 162, 174, 175), (159, 161, 173, 171), (223, 197, 245, 246), (194, 234, 238, 224), (193, 276, 275, 226), (235, 193, 226, 236), (239, 313, 193, 235), (313, 277, 276, 193), (272, 194, 224, 273), (308, 307, 194, 272), (307, 309, 234, 194), (217, 181, 228, 229), (225, 223, 246, 247), (225, 247, 244, 196), (316, 314, 211, 213), (191, 192, 220, 222), (214, 288, 286, 216), (311, 312, 199, 203), (184, 312, 313, 239), (310, 189, 232, 309), (206, 187, 318, 317), (189, 184, 239, 232), (208, 188, 333, 334), (203, 199, 200, 201, 202), (310, 311, 203, 202), (312, 184, 200, 199), (184, 189, 201, 200), (189, 310, 202, 201), (186, 315, 308, 278), (179, 198, 319, 323), (180, 186, 278, 277), (316, 180, 277, 313), (187, 206, 330, 331), (209, 212, 213, 211, 210), (186, 180, 212, 209), (315, 186, 209, 210), (180, 316, 213, 212), (314, 315, 210, 211), (185, 178, 275, 274), (178, 192, 226, 275), (177, 185, 274, 273), (191, 177, 273, 224), (192, 191, 224, 226), (222, 220, 219, 218, 221), (185, 177, 221, 218), (178, 185, 218, 219), (177, 191, 222, 221), (192, 178, 219, 220), (190, 181, 238, 237), (181, 217, 224, 238), (182, 190, 237, 236), (215, 182, 236, 226), (217, 215, 226, 224), (227, 230, 231, 229, 228), (215, 217, 229, 231), (190, 182, 230, 227), (181, 190, 227, 228), (182, 215, 231, 230), (197, 223, 238, 234, 309), (197, 196, 244, 245), (196, 197, 309, 232, 239), (225, 196, 239, 235, 236), (242, 250, 271, 269), (223, 225, 236, 237, 238), (252, 253, 245, 244), (253, 265, 246, 245), (264, 252, 244, 247), (265, 264, 247, 246), (255, 254, 266, 267), (265, 253, 255, 267), (252, 264, 266, 254), (249, 240, 261, 263), (256, 257, 253, 252), (259, 258, 254, 255), (257, 259, 255, 253), (258, 256, 252, 254), (243, 240, 257, 256), (249, 248, 258, 259), (240, 249, 259, 257), (248, 243, 256, 258), (261, 260, 262, 263), (240, 243, 260, 261), (243, 248, 262, 260), (248, 249, 263, 262), (242, 241, 264, 265), (251, 250, 267, 266), (250, 242, 265, 267), (241, 251, 266, 264), (268, 269, 271, 270), (241, 242, 269, 268), (251, 241, 268, 270), (250, 251, 270, 271), (302, 293, 288, 289), (207, 214, 275, 276, 277), (216, 205, 308, 272, 273), (216, 286, 290, 205), (283, 284, 303, 306), (207, 289, 288, 214), (299, 292, 291, 300), (292, 299, 290, 286), (205, 290, 289, 207), (293, 302, 301, 294), (294, 301, 300, 291), (214, 216, 273, 274, 275), (205, 207, 277, 278, 308), (293, 292, 286, 288), (287, 285, 295, 298), (299, 302, 289, 290), (281, 285, 291, 292), (287, 282, 293, 294), (285, 287, 294, 291), (282, 281, 292, 293), (296, 297, 298, 295), (285, 281, 296, 295), (281, 282, 297, 296), (282, 287, 298, 297), (280, 284, 299, 300), (204, 280, 300, 301), (283, 204, 301, 302), (284, 283, 302, 299), (306, 303, 304, 305), (280, 204, 305, 304), (204, 283, 306, 305), (284, 280, 304, 303), (279, 206, 307, 308), (206, 233, 309, 307), (183, 187, 311, 310), (187, 188, 312, 311), (327, 329, 347, 344), (233, 183, 310, 309), (198, 179, 315, 314), (195, 198, 314, 316), (179, 279, 308, 315), (318, 322, 321, 317), (323, 319, 317, 320), (187, 183, 322, 318), (198, 206, 317, 319), (206, 279, 320, 317), (183, 233, 321, 322), (233, 206, 317, 321), (279, 179, 323, 320), (206, 198, 332, 330), (195, 208, 334, 335), (198, 195, 335, 332), (188, 187, 331, 333), (208, 195, 316, 313, 312, 188), (325, 326, 331, 330), (327, 325, 330, 332), (326, 328, 333, 331), (328, 324, 334, 333), (329, 327, 332, 335), (324, 329, 335, 334), (338, 341, 353, 350), (328, 326, 343, 345), (326, 325, 342, 343), (329, 324, 346, 347), (324, 328, 345, 346), (325, 327, 344, 342), (336, 337, 343, 342), (338, 336, 342, 344), (337, 339, 345, 343), (339, 340, 346, 345), (341, 338, 344, 347), (340, 341, 347, 346), (350, 353, 352, 351, 349, 348), (339, 337, 349, 351), (337, 336, 348, 349), (341, 340, 352, 353), (340, 339, 351, 352), (336, 338, 350, 348), (362, 363, 357, 356), (356, 357, 361, 360), (360, 361, 364, 365), (358, 359, 355, 354), (356, 360, 365, 362), (361, 357, 363, 364), (354, 355, 363, 362), (359, 358, 365, 364), (358, 354, 362, 365), (355, 359, 364, 363), (366, 367, 369, 368), (368, 369, 373, 372), (372, 373, 371, 370), (370, 371, 367, 366), (368, 372, 370, 366), (373, 369, 367, 371), (374, 375, 377, 376), (376, 377, 381, 380), (380, 381, 379, 378), (378, 379, 375, 374), (376, 380, 378, 374), (381, 377, 375, 379), (382, 383, 385, 384), (384, 385, 389, 388), (388, 389, 387, 386), (386, 387, 383, 382), (384, 388, 386, 382), (389, 385, 383, 387), (390, 391, 393, 392), (392, 393, 397, 396), (396, 397, 395, 394), (394, 395, 391, 390), (392, 396, 394, 390), (397, 393, 391, 395), (398, 399, 401, 400), (400, 401, 405, 404), (404, 405, 403, 402), (402, 403, 399, 398), (400, 404, 402, 398), (405, 401, 399, 403), (406, 407, 409, 408), (408, 409, 413, 412), (412, 413, 411, 410), (410, 411, 407, 406), (408, 412, 410, 406), (413, 409, 407, 411), (414, 415, 417, 416), (416, 417, 421, 420), (420, 421, 419, 418), (418, 419, 415, 414), (416, 420, 418, 414), (421, 417, 415, 419), (422, 423, 425, 424), (424, 425, 429, 428), (428, 429, 427, 426), (426, 427, 423, 422), (424, 428, 426, 422), (429, 425, 423, 427), (430, 431, 433, 432), (432, 433, 437, 436), (436, 437, 435, 434), (434, 435, 431, 430), (432, 436, 434, 430), (437, 433, 431, 435), (438, 439, 441, 440), (440, 441, 445, 444), (444, 445, 443, 442), (442, 443, 439, 438), (440, 444, 442, 438), (445, 441, 439, 443), (448, 460, 461, 449), (449, 461, 462, 450), (450, 462, 463, 451), (451, 463, 464, 452), (452, 464, 465, 453), (453, 465, 466, 454), (454, 466, 467, 455), (455, 467, 468, 456), (456, 468, 469, 457), (457, 469, 470, 458), (458, 470, 471, 459), (459, 471, 460, 448), (460, 472, 473, 461), (461, 473, 474, 462), (462, 474, 475, 463), (463, 475, 476, 464), (464, 476, 477, 465), (465, 477, 478, 466), (466, 478, 479, 467), (467, 479, 480, 468), (468, 480, 481, 469), (469, 481, 482, 470), (470, 482, 483, 471), (471, 483, 472, 460), (472, 484, 485, 473), (473, 485, 486, 474), (474, 486, 487, 475), (475, 487, 488, 476), (476, 488, 489, 477), (477, 489, 490, 478), (478, 490, 491, 479), (479, 491, 492, 480), (480, 492, 493, 481), (481, 493, 494, 482), (482, 494, 495, 483), (483, 495, 484, 472), (484, 496, 497, 485), (485, 497, 498, 486), (486, 498, 499, 487), (487, 499, 500, 488), (488, 500, 501, 489), (489, 501, 502, 490), (490, 502, 503, 491), (491, 503, 504, 492), (492, 504, 505, 493), (493, 505, 506, 494), (494, 506, 507, 495), (495, 507, 496, 484), (496, 508, 509, 497), (497, 509, 510, 498), (498, 510, 511, 499), (499, 511, 512, 500), (500, 512, 513, 501), (501, 513, 514, 502), (502, 514, 515, 503), (503, 515, 516, 504), (504, 516, 517, 505), (505, 517, 518, 506), (506, 518, 519, 507), (507, 519, 508, 496), (508, 520, 521, 509), (509, 521, 522, 510), (510, 522, 523, 511), (511, 523, 524, 512), (512, 524, 525, 513), (513, 525, 526, 514), (514, 526, 527, 515), (515, 527, 528, 516), (516, 528, 529, 517), (517, 529, 530, 518), (518, 530, 531, 519), (519, 531, 520, 508), (520, 532, 533, 521), (521, 533, 534, 522), (522, 534, 535, 523), (523, 535, 536, 524), (524, 536, 537, 525), (525, 537, 538, 526), (526, 538, 539, 527), (527, 539, 540, 528), (528, 540, 541, 529), (529, 541, 542, 530), (530, 542, 543, 531), (531, 543, 532, 520), (532, 544, 545, 533), (533, 545, 546, 534), (534, 546, 547, 535), (535, 547, 548, 536), (536, 548, 549, 537), (537, 549, 550, 538), (538, 550, 551, 539), (539, 551, 552, 540), (540, 552, 553, 541), (541, 553, 554, 542), (542, 554, 555, 543), (543, 555, 544, 532), (544, 556, 557, 545), (545, 557, 558, 546), (546, 558, 559, 547), (547, 559, 560, 548), (548, 560, 561, 549), (549, 561, 562, 550), (550, 562, 563, 551), (551, 563, 564, 552), (552, 564, 565, 553), (553, 565, 566, 554), (554, 566, 567, 555), (555, 567, 556, 544), (556, 568, 569, 557), (557, 569, 570, 558), (558, 570, 571, 559), (559, 571, 572, 560), (560, 572, 573, 561), (561, 573, 574, 562), (562, 574, 575, 563), (563, 575, 576, 564), (564, 576, 577, 565), (565, 577, 578, 566), (566, 578, 579, 567), (567, 579, 568, 556), (568, 580, 581, 569), (569, 581, 582, 570), (570, 582, 583, 571), (571, 583, 584, 572), (572, 584, 585, 573), (573, 585, 586, 574), (574, 586, 587, 575), (575, 587, 588, 576), (576, 588, 589, 577), (577, 589, 590, 578), (578, 590, 591, 579), (579, 591, 580, 568), (580, 592, 593, 581), (581, 593, 594, 582), (582, 594, 595, 583), (583, 595, 596, 584), (584, 596, 597, 585), (585, 597, 598, 586), (586, 598, 599, 587), (587, 599, 600, 588), (588, 600, 601, 589), (589, 601, 602, 590), (590, 602, 603, 591), (591, 603, 592, 580), (592, 604, 605, 593), (593, 605, 606, 594), (594, 606, 607, 595), (595, 607, 608, 596), (596, 608, 609, 597), (597, 609, 610, 598), (598, 610, 611, 599), (599, 611, 612, 600), (600, 612, 613, 601), (601, 613, 614, 602), (602, 614, 615, 603), (603, 615, 604, 592), (604, 616, 617, 605), (605, 617, 618, 606), (606, 618, 619, 607), (607, 619, 620, 608), (608, 620, 621, 609), (609, 621, 622, 610), (610, 622, 623, 611), (611, 623, 624, 612), (612, 624, 625, 613), (613, 625, 626, 614), (614, 626, 627, 615), (615, 627, 616, 604), (616, 628, 629, 617), (617, 629, 630, 618), (618, 630, 631, 619), (619, 631, 632, 620), (620, 632, 633, 621), (621, 633, 634, 622), (622, 634, 635, 623), (623, 635, 636, 624), (624, 636, 637, 625), (625, 637, 638, 626), (626, 638, 639, 627), (627, 639, 628, 616), (628, 640, 641, 629), (629, 641, 642, 630), (630, 642, 643, 631), (631, 643, 644, 632), (632, 644, 645, 633), (633, 645, 646, 634), (634, 646, 647, 635), (635, 647, 648, 636), (636, 648, 649, 637), (637, 649, 650, 638), (638, 650, 651, 639), (639, 651, 640, 628), (640, 652, 653, 641), (641, 653, 654, 642), (642, 654, 655, 643), (643, 655, 656, 644), (644, 656, 657, 645), (645, 657, 658, 646), (646, 658, 659, 647), (647, 659, 660, 648), (648, 660, 661, 649), (649, 661, 662, 650), (650, 662, 663, 651), (651, 663, 652, 640), (652, 664, 665, 653), (653, 665, 666, 654), (654, 666, 667, 655), (655, 667, 668, 656), (656, 668, 669, 657), (657, 669, 670, 658), (658, 670, 671, 659), (659, 671, 672, 660), (660, 672, 673, 661), (661, 673, 674, 662), (662, 674, 675, 663), (663, 675, 664, 652), (664, 676, 677, 665), (665, 677, 678, 666), (666, 678, 679, 667), (667, 679, 680, 668), (668, 680, 681, 669), (669, 681, 682, 670), (670, 682, 683, 671), (671, 683, 684, 672), (672, 684, 685, 673), (673, 685, 686, 674), (674, 686, 687, 675), (675, 687, 676, 664), (676, 688, 689, 677), (677, 689, 690, 678), (678, 690, 691, 679), (679, 691, 692, 680), (680, 692, 693, 681), (681, 693, 694, 682), (682, 694, 695, 683), (683, 695, 696, 684), (684, 696, 697, 685), (685, 697, 698, 686), (686, 698, 699, 687), (687, 699, 688, 676), (688, 700, 701, 689), (689, 701, 702, 690), (690, 702, 703, 691), (691, 703, 704, 692), (692, 704, 705, 693), (693, 705, 706, 694), (694, 706, 707, 695), (695, 707, 708, 696), (696, 708, 709, 697), (697, 709, 710, 698), (698, 710, 711, 699), (699, 711, 700, 688), (700, 712, 713, 701), (701, 713, 714, 702), (702, 714, 715, 703), (703, 715, 716, 704), (704, 716, 717, 705), (705, 717, 718, 706), (706, 718, 719, 707), (707, 719, 720, 708), (708, 720, 721, 709), (709, 721, 722, 710), (710, 722, 723, 711), (711, 723, 712, 700), (712, 724, 725, 713), (713, 725, 726, 714), (714, 726, 727, 715), (715, 727, 728, 716), (716, 728, 729, 717), (717, 729, 730, 718), (718, 730, 731, 719), (719, 731, 732, 720), (720, 732, 733, 721), (721, 733, 734, 722), (722, 734, 735, 723), (723, 735, 724, 712), (724, 736, 737, 725), (725, 737, 738, 726), (726, 738, 739, 727), (727, 739, 740, 728), (728, 740, 741, 729), (729, 741, 742, 730), (730, 742, 743, 731), (731, 743, 744, 732), (732, 744, 745, 733), (733, 745, 746, 734), (734, 746, 747, 735), (735, 747, 736, 724), (736, 748, 749, 737), (737, 749, 750, 738), (738, 750, 751, 739), (739, 751, 752, 740), (740, 752, 753, 741), (741, 753, 754, 742), (742, 754, 755, 743), (743, 755, 756, 744), (744, 756, 757, 745), (745, 757, 758, 746), (746, 758, 759, 747), (747, 759, 748, 736), (748, 760, 761, 749), (749, 761, 762, 750), (750, 762, 763, 751), (751, 763, 764, 752), (752, 764, 765, 753), (753, 765, 766, 754), (754, 766, 767, 755), (755, 767, 768, 756), (756, 768, 769, 757), (757, 769, 770, 758), (758, 770, 771, 759), (759, 771, 760, 748), (760, 772, 773, 761), (761, 773, 774, 762), (762, 774, 775, 763), (763, 775, 776, 764), (764, 776, 777, 765), (765, 777, 778, 766), (766, 778, 779, 767), (767, 779, 780, 768), (768, 780, 781, 769), (769, 781, 782, 770), (770, 782, 783, 771), (771, 783, 772, 760), (772, 784, 785, 773), (773, 785, 786, 774), (774, 786, 787, 775), (775, 787, 788, 776), (776, 788, 789, 777), (777, 789, 790, 778), (778, 790, 791, 779), (779, 791, 792, 780), (780, 792, 793, 781), (781, 793, 794, 782), (782, 794, 795, 783), (783, 795, 784, 772), (784, 796, 797, 785), (785, 797, 798, 786), (786, 798, 799, 787), (787, 799, 800, 788), (788, 800, 801, 789), (789, 801, 802, 790), (790, 802, 803, 791), (791, 803, 804, 792), (792, 804, 805, 793), (793, 805, 806, 794), (794, 806, 807, 795), (795, 807, 796, 784), (796, 808, 809, 797), (797, 809, 810, 798), (798, 810, 811, 799), (799, 811, 812, 800), (800, 812, 813, 801), (801, 813, 814, 802), (802, 814, 815, 803), (803, 815, 816, 804), (804, 816, 817, 805), (805, 817, 818, 806), (806, 818, 819, 807), (807, 819, 808, 796), (808, 820, 821, 809), (809, 821, 822, 810), (810, 822, 823, 811), (811, 823, 824, 812), (812, 824, 825, 813), (813, 825, 826, 814), (814, 826, 827, 815), (815, 827, 828, 816), (816, 828, 829, 817), (817, 829, 830, 818), (818, 830, 831, 819), (819, 831, 820, 808), (820, 832, 833, 821), (821, 833, 834, 822), (822, 834, 835, 823), (823, 835, 836, 824), (824, 836, 837, 825), (825, 837, 838, 826), (826, 838, 839, 827), (827, 839, 840, 828), (828, 840, 841, 829), (829, 841, 842, 830), (830, 842, 843, 831), (831, 843, 832, 820), (832, 844, 845, 833), (833, 845, 846, 834), (834, 846, 847, 835), (835, 847, 848, 836), (836, 848, 849, 837), (837, 849, 850, 838), (838, 850, 851, 839), (839, 851, 852, 840), (840, 852, 853, 841), (841, 853, 854, 842), (842, 854, 855, 843), (843, 855, 844, 832), (844, 856, 857, 845), (845, 857, 858, 846), (846, 858, 859, 847), (847, 859, 860, 848), (848, 860, 861, 849), (849, 861, 862, 850), (850, 862, 863, 851), (851, 863, 864, 852), (852, 864, 865, 853), (853, 865, 866, 854), (854, 866, 867, 855), (855, 867, 856, 844), (856, 868, 869, 857), (857, 869, 870, 858), (858, 870, 871, 859), (859, 871, 872, 860), (860, 872, 873, 861), (861, 873, 874, 862), (862, 874, 875, 863), (863, 875, 876, 864), (864, 876, 877, 865), (865, 877, 878, 866), (866, 878, 879, 867), (867, 879, 868, 856), (868, 880, 881, 869), (869, 881, 882, 870), (870, 882, 883, 871), (871, 883, 884, 872), (872, 884, 885, 873), (873, 885, 886, 874), (874, 886, 887, 875), (875, 887, 888, 876), (876, 888, 889, 877), (877, 889, 890, 878), (878, 890, 891, 879), (879, 891, 880, 868), (880, 892, 893, 881), (881, 893, 894, 882), (882, 894, 895, 883), (883, 895, 896, 884), (884, 896, 897, 885), (885, 897, 898, 886), (886, 898, 899, 887), (887, 899, 900, 888), (888, 900, 901, 889), (889, 901, 902, 890), (890, 902, 903, 891), (891, 903, 892, 880), (892, 904, 905, 893), (893, 905, 906, 894), (894, 906, 907, 895), (895, 907, 908, 896), (896, 908, 909, 897), (897, 909, 910, 898), (898, 910, 911, 899), (899, 911, 912, 900), (900, 912, 913, 901), (901, 913, 914, 902), (902, 914, 915, 903), (903, 915, 904, 892), (904, 916, 917, 905), (905, 917, 918, 906), (906, 918, 919, 907), (907, 919, 920, 908), (908, 920, 921, 909), (909, 921, 922, 910), (910, 922, 923, 911), (911, 923, 924, 912), (912, 924, 925, 913), (913, 925, 926, 914), (914, 926, 927, 915), (915, 927, 916, 904), (916, 928, 929, 917), (917, 929, 930, 918), (918, 930, 931, 919), (919, 931, 932, 920), (920, 932, 933, 921), (921, 933, 934, 922), (922, 934, 935, 923), (923, 935, 936, 924), (924, 936, 937, 925), (925, 937, 938, 926), (926, 938, 939, 927), (927, 939, 928, 916), (928, 940, 941, 929), (929, 941, 942, 930), (930, 942, 943, 931), (931, 943, 944, 932), (932, 944, 945, 933), (933, 945, 946, 934), (934, 946, 947, 935), (935, 947, 948, 936), (936, 948, 949, 937), (937, 949, 950, 938), (938, 950, 951, 939), (939, 951, 940, 928), (940, 952, 953, 941), (941, 953, 954, 942), (942, 954, 955, 943), (943, 955, 956, 944), (944, 956, 957, 945), (945, 957, 958, 946), (946, 958, 959, 947), (947, 959, 960, 948), (948, 960, 961, 949), (949, 961, 962, 950), (950, 962, 963, 951), (951, 963, 952, 940), (952, 964, 965, 953), (953, 965, 966, 954), (954, 966, 967, 955), (955, 967, 968, 956), (956, 968, 969, 957), (957, 969, 970, 958), (958, 970, 971, 959), (959, 971, 972, 960), (960, 972, 973, 961), (961, 973, 974, 962), (962, 974, 975, 963), (963, 975, 964, 952), (964, 976, 977, 965), (965, 977, 978, 966), (966, 978, 979, 967), (967, 979, 980, 968), (968, 980, 981, 969), (969, 981, 982, 970), (970, 982, 983, 971), (971, 983, 984, 972), (972, 984, 985, 973), (973, 985, 986, 974), (974, 986, 987, 975), (975, 987, 976, 964), (976, 988, 989, 977), (977, 989, 990, 978), (978, 990, 991, 979), (979, 991, 992, 980), (980, 992, 993, 981), (981, 993, 994, 982), (982, 994, 995, 983), (983, 995, 996, 984), (984, 996, 997, 985), (985, 997, 998, 986), (986, 998, 999, 987), (987, 999, 988, 976), (988, 1000, 1001, 989), (989, 1001, 1002, 990), (990, 1002, 1003, 991), (991, 1003, 1004, 992), (992, 1004, 1005, 993), (993, 1005, 1006, 994), (994, 1006, 1007, 995), (995, 1007, 1008, 996), (996, 1008, 1009, 997), (997, 1009, 1010, 998), (998, 1010, 1011, 999), (999, 1011, 1000, 988), (1000, 1012, 1013, 1001), (1001, 1013, 1014, 1002), (1002, 1014, 1015, 1003), (1003, 1015, 1016, 1004), (1004, 1016, 1017, 1005), (1005, 1017, 1018, 1006), (1006, 1018, 1019, 1007), (1007, 1019, 1020, 1008), (1008, 1020, 1021, 1009), (1009, 1021, 1022, 1010), (1010, 1022, 1023, 1011), (1011, 1023, 1012, 1000), (1012, 448, 449, 1013), (1013, 449, 450, 1014), (1014, 450, 451, 1015), (1015, 451, 452, 1016), (1016, 452, 453, 1017), (1017, 453, 454, 1018), (1018, 454, 455, 1019), (1019, 455, 456, 1020), (1020, 456, 457, 1021), (1021, 457, 458, 1022), (1022, 458, 459, 1023), (1023, 459, 448, 1012), (1024, 1025, 1027, 1026), (1026, 1027, 1031, 1030), (1030, 1031, 1029, 1028), (1028, 1029, 1025, 1024), (1026, 1030, 1028, 1024), (1031, 1027, 1025, 1029), (1032, 1033, 1035, 1034), (1034, 1035, 1039, 1038), (1038, 1039, 1037, 1036), (1036, 1037, 1033, 1032), (1034, 1038, 1036, 1032), (1039, 1035, 1033, 1037), (1040, 1041, 1043, 1042), (1042, 1043, 1047, 1046), (1046, 1047, 1045, 1044), (1044, 1045, 1041, 1040), (1042, 1046, 1044, 1040), (1047, 1043, 1041, 1045), (1048, 1049, 1051, 1050), (1050, 1051, 1055, 1054), (1054, 1055, 1053, 1052), (1052, 1053, 1049, 1048), (1050, 1054, 1052, 1048), (1055, 1051, 1049, 1053), (1064, 1065, 1059, 1058), (1058, 1059, 1063, 1062), (1062, 1063, 1066, 1067), (1060, 1061, 1057, 1056), (1058, 1062, 1067, 1064), (1063, 1059, 1065, 1066), (1056, 1057, 1065, 1064), (1061, 1060, 1067, 1066), (1060, 1056, 1064, 1067), (1057, 1061, 1066, 1065)])
me_cube_001.polygons.foreach_set('material_index', [2, 2, 0, 0, 0, 0, 2, 2, 2, 2, 2, 2, 2, 2, 2, 2, 2, 2, 1, 2, 1, 4, 2, 2, 2, 2, 2, 1, 2, 2, 0, 4, 2, 2, 2, 2, 2, 2, 2, 2, 2, 4, 2, 2, 2, 2, 2, 2, 2, 2, 2, 4, 2, 2, 2, 2, 2, 2, 2, 2, 2, 2, 4, 0, 0, 4, 2, 0, 0, 2, 0, 0, 0, 0, 0, 0, 2, 2, 0, 0, 2, 2, 0, 0, 2, 2, 0, 0, 2, 2, 0, 2, 2, 2, 0, 2, 0, 0, 2, 0, 2, 2, 2, 4, 2, 4, 2, 2, 0, 0, 0, 2, 0, 2, 2, 0, 2, 0, 0, 2, 2, 2, 0, 0, 2, 2, 1, 2, 2, 2, 2, 1, 1, 1, 1, 1, 1, 1, 1, 0, 1, 1, 1, 2, 1, 1, 1, 1, 1, 1, 1, 1, 1, 1, 1, 1, 0, 0, 4, 0, 4, 0, 1, 1, 0, 0, 0, 0, 2, 2, 0, 0, 0, 0, 2, 2, 2, 2, 2, 2, 2, 2, 2, 2, 2, 2, 1, 2, 1, 4, 2, 2, 2, 2, 2, 1, 2, 2, 0, 4, 2, 2, 2, 2, 2, 2, 2, 2, 2, 4, 2, 2, 2, 2, 2, 2, 2, 2, 2, 4, 2, 2, 2, 2, 2, 2, 2, 2, 2, 2, 4, 0, 0, 4, 2, 0, 0, 2, 0, 0, 0, 0, 0, 0, 2, 2, 0, 0, 1, 2, 0, 0, 2, 2, 0, 0, 1, 2, 0, 2, 2, 2, 0, 2, 0, 0, 2, 0, 2, 2, 2, 4, 2, 4, 2, 2, 0, 0, 0, 2, 0, 2, 2, 0, 2, 0, 0, 2, 2, 2, 0, 0, 2, 2, 1, 2, 2, 2, 2, 1, 1, 1, 1, 1, 1, 1, 1, 0, 1, 1, 1, 2, 1, 1, 1, 1, 1, 1, 1, 1, 1, 1, 1, 1, 0, 0, 4, 0, 4, 0, 1, 1, 0, 0, 0, 0, 1, 1, 1, 1, 2, 0, 1, 1, 2, 0, 1, 1, 1, 1, 0, 0, 1, 1, 1, 1, 0, 0, 1, 1, 1, 1, 0, 0, 1, 1, 1, 1, 0, 0, 3, 3, 3, 3, 3, 3, 3, 3, 3, 3, 3, 3, 3, 3, 3, 3, 3, 3, 3, 3, 3, 3, 3, 3, 3, 3, 3, 3, 3, 3, 3, 3, 3, 3, 3, 3, 1, 1, 1, 1, 1, 1, 1, 1, 1, 1, 1, 1, 1, 1, 1, 1, 1, 1, 1, 1, 1, 1, 1, 1, 1, 1, 1, 1, 1, 1, 1, 1, 1, 1, 1, 1, 1, 1, 1, 1, 1, 1, 1, 1, 1, 1, 1, 1, 1, 1, 1, 1, 1, 1, 1, 1, 1, 1, 1, 1, 1, 1, 1, 1, 1, 1, 1, 1, 1, 1, 1, 1, 1, 1, 1, 1, 1, 1, 1, 1, 1, 1, 1, 1, 1, 1, 1, 1, 1, 1, 1, 1, 1, 1, 1, 1, 1, 1, 1, 1, 1, 1, 1, 1, 1, 1, 1, 1, 1, 1, 1, 1, 1, 1, 1, 1, 1, 1, 1, 1, 1, 1, 1, 1, 1, 1, 1, 1, 1, 1, 1, 1, 1, 1, 1, 1, 1, 1, 1, 1, 1, 1, 1, 1, 1, 1, 1, 1, 1, 1, 1, 1, 1, 1, 1, 1, 1, 1, 1, 1, 1, 1, 1, 1, 1, 1, 1, 1, 1, 1, 1, 1, 1, 1, 1, 1, 1, 1, 1, 1, 1, 1, 1, 1, 1, 1, 1, 1, 1, 1, 1, 1, 1, 1, 1, 1, 1, 1, 1, 1, 1, 1, 1, 1, 1, 1, 1, 1, 1, 1, 1, 1, 1, 1, 1, 1, 1, 1, 1, 1, 1, 1, 1, 1, 1, 1, 1, 1, 1, 1, 1, 1, 1, 1, 1, 1, 1, 1, 1, 1, 1, 1, 1, 1, 1, 1, 1, 1, 1, 1, 1, 1, 1, 1, 1, 1, 1, 1, 1, 1, 1, 1, 1, 1, 1, 1, 1, 1, 1, 1, 1, 1, 1, 1, 1, 1, 1, 1, 1, 1, 1, 1, 1, 1, 1, 1, 1, 1, 1, 1, 1, 1, 1, 1, 0, 1, 1, 1, 1, 1, 1, 1, 1, 1, 1, 1, 1, 1, 1, 1, 1, 1, 1, 1, 1, 1, 1, 1, 1, 1, 1, 1, 1, 1, 1, 1, 1, 1, 1, 1, 1, 1, 1, 1, 1, 1, 1, 1, 1, 1, 1, 1, 1, 1, 1, 1, 1, 1, 1, 1, 1, 1, 1, 1, 1, 1, 1, 1, 1, 1, 1, 1, 1, 1, 1, 1, 1, 1, 1, 1, 1, 1, 1, 1, 1, 1, 1, 1, 1, 1, 1, 1, 1, 1, 1, 1, 1, 1, 1, 1, 1, 1, 1, 1, 1, 1, 1, 1, 1, 1, 1, 1, 1, 1, 1, 1, 1, 1, 1, 1, 1, 1, 1, 1, 1, 1, 1, 1, 1, 1, 1, 1, 1, 1, 1, 1, 1, 1, 1, 1, 1, 1, 1, 1, 1, 1, 1, 1, 1, 1, 1, 1, 1, 1, 1, 1, 1, 1, 1, 1, 1, 1, 1, 1, 1, 1, 1, 1, 1, 1, 1, 1, 1, 1, 1, 1, 1, 1, 1, 1, 1, 1, 1, 1, 1, 1, 1, 1, 1, 1, 1, 1, 1, 1, 1, 1, 1, 1, 1, 1, 1, 1, 1, 1, 1, 1, 1, 1, 1, 1, 1, 1, 1, 1, 1, 1, 1, 1, 1, 1, 1, 1, 1, 1, 1, 1, 1, 1, 1, 1, 1, 1, 1, 1, 1, 1, 1, 1, 1, 1, 1, 1, 1, 1, 1, 1, 1, 1, 1, 1, 1, 1, 1, 1, 1, 1, 1, 1, 1, 1, 1, 1, 1, 1, 1, 1, 1, 1, 1, 1, 1, 1, 1, 1, 1, 1, 1, 1, 1, 1, 1, 1, 1, 1, 1, 1, 1, 1, 1, 1, 0, 0, 1, 1, 1, 1, 0, 0, 1, 1, 1, 1, 0, 0, 1, 1, 1, 1, 0, 0, 1, 1, 1, 1, 2, 0, 1, 1, 2, 0])
me_cube_001.materials.append(mat_base)
me_cube_001.materials.append(mat_team)
me_cube_001.materials.append(mat_terracotta)
me_cube_001.materials.append(mat_wood)
me_cube_001.materials.append(mat_other)
me_cube_001.use_remesh_preserve_volume = False
me_cube_001.use_remesh_preserve_attributes = False
me_cube_001.use_mirror_vertex_groups = False
me_cube_001.update()

# ---- objects
ob_cube = bpy.data.objects.new('Cube', me_cube_001)

# ---- transforms, parenting, visibility, modifiers, constraints
ob_cube.location = (0.0, -0.5311, 0.2557)
ob_cube.scale = (0.5, 0.25, 0.25)
ob_cube.lineart.crease_threshold = 0.0

# ---- collection membership
col_collection_1.objects.link(ob_cube)

# ---- scene / render settings (as saved in the file)
scene.frame_start = 1; scene.frame_end = 250; scene.frame_set(0)
scene.render.engine = 'BLENDER_EEVEE_NEXT'
scene.render.resolution_percentage = 50
scene.render.dither_intensity = 0.0
scene.cycles.use_denoising = False
scene.cycles.samples = 128
scene.cycles.sampling_pattern = 'TABULATED_SOBOL'
scene.cycles.use_adaptive_sampling = False
scene.cycles.use_light_tree = False
scene.cycles.blur_glossy = 0.0
scene.cycles.sample_clamp_indirect = 0.0
scene.view_settings.view_transform = 'Standard'
bpy.context.view_layer.update()

# ---- added for rendering (the .blend has no active camera and no usable light): camera, sun
cam_auto = bpy.data.cameras.new('AutoCamera')
cam_auto.lens = 50.0
cam_auto.sensor_width = 36.0
cam_auto.clip_end = 1000.0
ob_auto_camera = bpy.data.objects.new('AutoCamera', cam_auto)
scene.collection.objects.link(ob_auto_camera)
ob_auto_camera.location = (2.27189, -2.5952, 2.05765)
ob_auto_camera.rotation_euler = (1.09748, -7.21219e-08, 0.694738)
scene.camera = ob_auto_camera
light_auto_sun = bpy.data.lights.new('AutoSun', 'SUN')
light_auto_sun.energy = 3.0
light_auto_sun.angle = 0.0523599
ob_auto_sun = bpy.data.objects.new('AutoSun', light_auto_sun)
scene.collection.objects.link(ob_auto_sun)
ob_auto_sun.rotation_euler = (0.872665, 0.174533, 0.523599)
bpy.context.view_layer.update()
